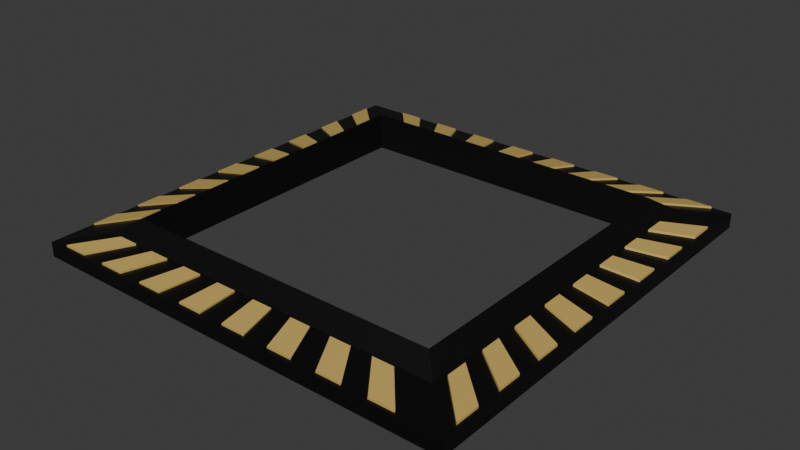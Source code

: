 # Source: LiftFrame.blend  (saved by Blender 5.0.118; exported with 4.5.12 LTS)
import bpy
from mathutils import Matrix  # noqa: F401  (used for matrix-valued properties, if any)

bpy.ops.wm.read_factory_settings(use_empty=True)
scene = bpy.context.scene
scene.name = 'Scene'

# ---- collections
col_collection = bpy.data.collections.new('Collection'); scene.collection.children.link(col_collection)

# ---- materials (node trees are filled in below, after node groups)
mat_desertbase = bpy.data.materials.new('DesertBase')
mat_black = bpy.data.materials.new('Black')
mat_black.alpha_threshold = 0.0
mat_black.use_backface_culling_lightprobe_volume = False
mat_black.roughness = 0.5
mat_black.line_color = (0.0, 0.0, 0.0, 1.0)

# ---- material node trees
mat_desertbase.use_nodes = True; mat_desertbase.node_tree.nodes.clear()
_N = mat_desertbase.node_tree.nodes; _L = mat_desertbase.node_tree.links
n0 = _N.new('ShaderNodeBsdfPrincipled'); n0.name = 'Principled BSDF'; n0.location = (-200, 100)
n0.inputs[0].default_value = (0.6038, 0.4179, 0.117, 1.0)
n1 = _N.new('ShaderNodeOutputMaterial'); n1.name = 'Material Output'; n1.location = (200, 100)
_L.new(n0.outputs[0], n1.inputs[0])
n1.is_active_output = True
mat_black.use_nodes = True; mat_black.node_tree.nodes.clear()
_N = mat_black.node_tree.nodes; _L = mat_black.node_tree.links
n0 = _N.new('ShaderNodeOutputMaterial'); n0.name = 'Material Output'; n0.location = (200, 100)
n1 = _N.new('ShaderNodeBsdfPrincipled'); n1.name = 'Principled BSDF'; n1.location = (-200, 100)
n1.inputs[0].default_value = (0.0, 0.0, 0.0, 1.0)
_L.new(n1.outputs[0], n0.inputs[0])
n0.is_active_output = True

# ---- world
world_world = bpy.data.worlds.new('World'); scene.world = world_world
world_world.use_nodes = True; world_world.node_tree.nodes.clear()
_N = world_world.node_tree.nodes; _L = world_world.node_tree.links
n0 = _N.new('ShaderNodeOutputWorld'); n0.name = 'World Output'; n0.location = (200, 100)
n1 = _N.new('ShaderNodeBackground'); n1.name = 'Background'; n1.location = (-200, 100)
n1.inputs[0].default_value = (0.05088, 0.05088, 0.05088, 1.0)
_L.new(n1.outputs[0], n0.inputs[0])
n0.is_active_output = True
world_world.color = (0.05088, 0.05088, 0.05088)
world_world.sun_shadow_jitter_overblur = 0.0

# ---- meshes
me_cube_012 = bpy.data.meshes.new('Cube.012')
me_cube_012.from_pydata([(0.8004, 0.987, 1.07), (0.9147, 0.987, 1.07), (0.6665, 0.834, 1.894), (0.7617, 0.834, 1.894), (0.7979, 0.9865, 1.342), (0.9122, 0.9865, 1.342), (0.664, 0.8334, 2.166), (0.7592, 0.8334, 2.166), (0.686, 0.987, 1.07), (0.5713, 0.834, 1.894), (0.5717, 0.987, 1.07), (0.4761, 0.834, 1.894), (0.5692, 0.9865, 1.342), (0.6836, 0.9865, 1.342), (0.4736, 0.8334, 2.166), (0.5688, 0.8334, 2.166), (0.4574, 0.987, 1.07), (0.3808, 0.834, 1.894), (0.343, 0.987, 1.07), (0.2856, 0.834, 1.894), (0.3405, 0.9865, 1.342), (0.4549, 0.9865, 1.342), (0.2832, 0.8334, 2.166), (0.3784, 0.8334, 2.166), (0.2287, 0.987, 1.07), (0.1904, 0.834, 1.894), (0.1143, 0.987, 1.07), (0.09521, 0.834, 1.894), (0.1119, 0.9865, 1.342), (0.2262, 0.9865, 1.342), (0.09274, 0.8334, 2.166), (0.188, 0.8334, 2.166), (0.0, 0.987, 1.07), (0.0, 0.834, 1.894), (-0.1143, 0.987, 1.07), (-0.09521, 0.834, 1.894), (-0.1168, 0.9865, 1.342), (-0.002474, 0.9865, 1.342), (-0.09769, 0.8334, 2.166), (-0.002474, 0.8334, 2.166), (-0.2287, 0.987, 1.07), (-0.1904, 0.834, 1.894), (-0.343, 0.987, 1.07), (-0.2856, 0.834, 1.894), (-0.3455, 0.9865, 1.342), (-0.2312, 0.9865, 1.342), (-0.2881, 0.8334, 2.166), (-0.1929, 0.8334, 2.166), (-0.4574, 0.987, 1.07), (-0.3808, 0.834, 1.894), (-0.5717, 0.987, 1.07), (-0.4761, 0.834, 1.894), (-0.5742, 0.9865, 1.342), (-0.4598, 0.9865, 1.342), (-0.4785, 0.8334, 2.166), (-0.3833, 0.8334, 2.166), (-0.686, 0.987, 1.07), (-0.5713, 0.834, 1.894), (-0.8004, 0.987, 1.07), (-0.6665, 0.834, 1.894), (-0.8029, 0.9865, 1.342), (-0.6885, 0.9865, 1.342), (-0.669, 0.8334, 2.166), (-0.5737, 0.8334, 2.166), (0.7391, -0.7391, 3.692), (1.0, -1.0, -1.0), (-0.7391, -0.7391, 3.692), (-1.0, -1.0, -1.0), (0.7391, 0.7391, 3.692), (1.0, 1.0, -1.0), (-0.7391, 0.7391, 3.692), (-1.0, 1.0, -1.0), (-1.0, -1.0, 1.0), (-1.0, 1.0, 1.0), (-0.821, -0.821, 1.964), (-0.821, 0.821, 1.964), (1.0, 1.0, 1.0), (1.0, -1.0, 1.0), (0.821, 0.821, 1.964), (0.821, -0.821, 1.964), (0.987, -0.8004, 1.07), (0.987, -0.9147, 1.07), (0.834, -0.6665, 1.894), (0.834, -0.7617, 1.894), (0.9865, -0.7979, 1.342), (0.9865, -0.9122, 1.342), (0.8334, -0.664, 2.166), (0.8334, -0.7592, 2.166), (0.987, -0.686, 1.07), (0.834, -0.5713, 1.894), (0.987, -0.5717, 1.07), (0.834, -0.4761, 1.894), (0.9865, -0.5692, 1.342), (0.9865, -0.6836, 1.342), (0.8334, -0.4736, 2.166), (0.8334, -0.5688, 2.166), (0.987, -0.4574, 1.07), (0.834, -0.3808, 1.894), (0.987, -0.343, 1.07), (0.834, -0.2856, 1.894), (0.9865, -0.3405, 1.342), (0.9865, -0.4549, 1.342), (0.8334, -0.2832, 2.166), (0.8334, -0.3784, 2.166), (0.987, -0.2287, 1.07), (0.834, -0.1904, 1.894), (0.987, -0.1143, 1.07), (0.834, -0.09521, 1.894), (0.9865, -0.1119, 1.342), (0.9865, -0.2262, 1.342), (0.8334, -0.09274, 2.166), (0.8334, -0.188, 2.166), (0.987, 7.452e-08, 1.07), (0.834, 6.296e-08, 1.894), (0.987, 0.1143, 1.07), (0.834, 0.09521, 1.894), (0.9865, 0.1168, 1.342), (0.9865, 0.002474, 1.342), (0.8334, 0.09769, 2.166), (0.8334, 0.002474, 2.166), (0.987, 0.2287, 1.07), (0.834, 0.1904, 1.894), (0.987, 0.343, 1.07), (0.834, 0.2856, 1.894), (0.9865, 0.3455, 1.342), (0.9865, 0.2312, 1.342), (0.8334, 0.2881, 2.166), (0.8334, 0.1929, 2.166), (0.987, 0.4574, 1.07), (0.834, 0.3808, 1.894), (0.987, 0.5717, 1.07), (0.834, 0.4761, 1.894), (0.9865, 0.5742, 1.342), (0.9865, 0.4598, 1.342), (0.8334, 0.4785, 2.166), (0.8334, 0.3833, 2.166), (0.987, 0.686, 1.07), (0.834, 0.5713, 1.894), (0.987, 0.8004, 1.07), (0.834, 0.6665, 1.894), (0.9865, 0.8029, 1.342), (0.9865, 0.6885, 1.342), (0.8334, 0.669, 2.166), (0.8334, 0.5737, 2.166), (-0.8004, -0.987, 1.07), (-0.9147, -0.987, 1.07), (-0.6665, -0.834, 1.894), (-0.7617, -0.834, 1.894), (-0.7979, -0.9865, 1.342), (-0.9122, -0.9865, 1.342), (-0.664, -0.8334, 2.166), (-0.7592, -0.8334, 2.166), (-0.686, -0.987, 1.07), (-0.5713, -0.834, 1.894), (-0.5717, -0.987, 1.07), (-0.4761, -0.834, 1.894), (-0.5692, -0.9865, 1.342), (-0.6836, -0.9865, 1.342), (-0.4736, -0.8334, 2.166), (-0.5688, -0.8334, 2.166), (-0.4574, -0.987, 1.07), (-0.3808, -0.834, 1.894), (-0.343, -0.987, 1.07), (-0.2856, -0.834, 1.894), (-0.3405, -0.9865, 1.342), (-0.4549, -0.9865, 1.342), (-0.2832, -0.8334, 2.166), (-0.3784, -0.8334, 2.166), (-0.2287, -0.987, 1.07), (-0.1904, -0.834, 1.894), (-0.1143, -0.987, 1.07), (-0.09521, -0.834, 1.894), (-0.1119, -0.9865, 1.342), (-0.2262, -0.9865, 1.342), (-0.09274, -0.8334, 2.166), (-0.188, -0.8334, 2.166), (8.629e-08, -0.987, 1.07), (7.291e-08, -0.834, 1.894), (0.1143, -0.987, 1.07), (0.09521, -0.834, 1.894), (0.1168, -0.9865, 1.342), (0.002474, -0.9865, 1.342), (0.09769, -0.8334, 2.166), (0.002474, -0.8334, 2.166), (0.2287, -0.987, 1.07), (0.1904, -0.834, 1.894), (0.343, -0.987, 1.07), (0.2856, -0.834, 1.894), (0.3455, -0.9865, 1.342), (0.2312, -0.9865, 1.342), (0.2881, -0.8334, 2.166), (0.1929, -0.8334, 2.166), (0.4574, -0.987, 1.07), (0.3808, -0.834, 1.894), (0.5717, -0.987, 1.07), (0.4761, -0.834, 1.894), (0.5742, -0.9865, 1.342), (0.4598, -0.9865, 1.342), (0.4785, -0.8334, 2.166), (0.3833, -0.8334, 2.166), (0.686, -0.987, 1.07), (0.5713, -0.834, 1.894), (0.8004, -0.987, 1.07), (0.6665, -0.834, 1.894), (0.8029, -0.9865, 1.342), (0.6885, -0.9865, 1.342), (0.669, -0.8334, 2.166), (0.5737, -0.8334, 2.166), (-0.987, 0.8004, 1.07), (-0.987, 0.9147, 1.07), (-0.834, 0.6665, 1.894), (-0.834, 0.7617, 1.894), (-0.9865, 0.7979, 1.342), (-0.9865, 0.9122, 1.342), (-0.8334, 0.664, 2.166), (-0.8334, 0.7592, 2.166), (-0.987, 0.686, 1.07), (-0.834, 0.5713, 1.894), (-0.987, 0.5717, 1.07), (-0.834, 0.4761, 1.894), (-0.9865, 0.5692, 1.342), (-0.9865, 0.6836, 1.342), (-0.8334, 0.4736, 2.166), (-0.8334, 0.5688, 2.166), (-0.987, 0.4574, 1.07), (-0.834, 0.3808, 1.894), (-0.987, 0.343, 1.07), (-0.834, 0.2856, 1.894), (-0.9865, 0.3405, 1.342), (-0.9865, 0.4549, 1.342), (-0.8334, 0.2832, 2.166), (-0.8334, 0.3784, 2.166), (-0.987, 0.2287, 1.07), (-0.834, 0.1904, 1.894), (-0.987, 0.1143, 1.07), (-0.834, 0.09521, 1.894), (-0.9865, 0.1119, 1.342), (-0.9865, 0.2262, 1.342), (-0.8334, 0.09274, 2.166), (-0.8334, 0.188, 2.166), (-0.987, 7.452e-08, 1.07), (-0.834, 6.296e-08, 1.894), (-0.987, -0.1143, 1.07), (-0.834, -0.09521, 1.894), (-0.9865, -0.1168, 1.342), (-0.9865, -0.002474, 1.342), (-0.8334, -0.09769, 2.166), (-0.8334, -0.002474, 2.166), (-0.987, -0.2287, 1.07), (-0.834, -0.1904, 1.894), (-0.987, -0.343, 1.07), (-0.834, -0.2856, 1.894), (-0.9865, -0.3455, 1.342), (-0.9865, -0.2312, 1.342), (-0.8334, -0.2881, 2.166), (-0.8334, -0.1929, 2.166), (-0.987, -0.4574, 1.07), (-0.834, -0.3808, 1.894), (-0.987, -0.5717, 1.07), (-0.834, -0.4761, 1.894), (-0.9865, -0.5742, 1.342), (-0.9865, -0.4598, 1.342), (-0.8334, -0.4785, 2.166), (-0.8334, -0.3833, 2.166), (-0.987, -0.686, 1.07), (-0.834, -0.5713, 1.894), (-0.987, -0.8004, 1.07), (-0.834, -0.6665, 1.894), (-0.9865, -0.8029, 1.342), (-0.9865, -0.6885, 1.342), (-0.8334, -0.669, 2.166), (-0.8334, -0.5737, 2.166), (0.7082, -0.7082, -1.0), (0.7082, 0.7082, -1.0), (-0.7082, -0.7082, -1.0), (-0.7082, 0.7082, -1.0)], [], [(3, 1, 5, 7), (6, 7, 5, 4), (1, 0, 4, 5), (0, 2, 6, 4), (2, 3, 7, 6), (11, 9, 15, 14), (14, 15, 13, 12), (10, 11, 14, 12), (9, 8, 13, 15), (8, 10, 12, 13), (18, 19, 22, 20), (22, 23, 21, 20), (17, 16, 21, 23), (16, 18, 20, 21), (19, 17, 23, 22), (24, 26, 28, 29), (30, 31, 29, 28), (26, 27, 30, 28), (27, 25, 31, 30), (25, 24, 29, 31), (35, 33, 39, 38), (38, 39, 37, 36), (33, 32, 37, 39), (34, 35, 38, 36), (32, 34, 36, 37), (43, 41, 47, 46), (46, 47, 45, 44), (42, 43, 46, 44), (41, 40, 45, 47), (40, 42, 44, 45), (51, 49, 55, 54), (54, 55, 53, 52), (50, 51, 54, 52), (49, 48, 53, 55), (48, 50, 52, 53), (57, 56, 61, 63), (62, 63, 61, 60), (56, 58, 60, 61), (59, 57, 63, 62), (58, 59, 62, 60), (1, 3, 2, 0), (8, 9, 11, 10), (16, 17, 19, 18), (24, 25, 27, 26), (32, 33, 35, 34), (48, 49, 51, 50), (56, 57, 59, 58), (67, 72, 73, 71), (71, 73, 76, 69), (65, 67, 71, 275, 274, 272), (275, 71, 69, 65, 272, 273), (65, 77, 72, 67), (69, 76, 77, 65), (74, 75, 73, 72), (79, 74, 72, 77), (75, 78, 76, 73), (66, 70, 75, 74), (64, 66, 74, 79), (70, 68, 78, 75), (68, 64, 79, 78), (77, 76, 78, 79), (83, 81, 85, 87), (86, 87, 85, 84), (81, 80, 84, 85), (80, 82, 86, 84), (82, 83, 87, 86), (91, 89, 95, 94), (94, 95, 93, 92), (90, 91, 94, 92), (89, 88, 93, 95), (88, 90, 92, 93), (98, 99, 102, 100), (102, 103, 101, 100), (97, 96, 101, 103), (96, 98, 100, 101), (99, 97, 103, 102), (104, 106, 108, 109), (110, 111, 109, 108), (106, 107, 110, 108), (107, 105, 111, 110), (105, 104, 109, 111), (115, 113, 119, 118), (118, 119, 117, 116), (113, 112, 117, 119), (114, 115, 118, 116), (112, 114, 116, 117), (123, 121, 127, 126), (126, 127, 125, 124), (122, 123, 126, 124), (121, 120, 125, 127), (120, 122, 124, 125), (131, 129, 135, 134), (134, 135, 133, 132), (130, 131, 134, 132), (129, 128, 133, 135), (128, 130, 132, 133), (137, 136, 141, 143), (142, 143, 141, 140), (136, 138, 140, 141), (139, 137, 143, 142), (138, 139, 142, 140), (81, 83, 82, 80), (88, 89, 91, 90), (96, 97, 99, 98), (104, 105, 107, 106), (112, 113, 115, 114), (128, 129, 131, 130), (136, 137, 139, 138), (147, 145, 149, 151), (150, 151, 149, 148), (145, 144, 148, 149), (144, 146, 150, 148), (146, 147, 151, 150), (155, 153, 159, 158), (158, 159, 157, 156), (154, 155, 158, 156), (153, 152, 157, 159), (152, 154, 156, 157), (162, 163, 166, 164), (166, 167, 165, 164), (161, 160, 165, 167), (160, 162, 164, 165), (163, 161, 167, 166), (168, 170, 172, 173), (174, 175, 173, 172), (170, 171, 174, 172), (171, 169, 175, 174), (169, 168, 173, 175), (179, 177, 183, 182), (182, 183, 181, 180), (177, 176, 181, 183), (178, 179, 182, 180), (176, 178, 180, 181), (187, 185, 191, 190), (190, 191, 189, 188), (186, 187, 190, 188), (185, 184, 189, 191), (184, 186, 188, 189), (195, 193, 199, 198), (198, 199, 197, 196), (194, 195, 198, 196), (193, 192, 197, 199), (192, 194, 196, 197), (201, 200, 205, 207), (206, 207, 205, 204), (200, 202, 204, 205), (203, 201, 207, 206), (202, 203, 206, 204), (145, 147, 146, 144), (152, 153, 155, 154), (160, 161, 163, 162), (168, 169, 171, 170), (176, 177, 179, 178), (192, 193, 195, 194), (200, 201, 203, 202), (211, 209, 213, 215), (214, 215, 213, 212), (209, 208, 212, 213), (208, 210, 214, 212), (210, 211, 215, 214), (219, 217, 223, 222), (222, 223, 221, 220), (218, 219, 222, 220), (217, 216, 221, 223), (216, 218, 220, 221), (226, 227, 230, 228), (230, 231, 229, 228), (225, 224, 229, 231), (224, 226, 228, 229), (227, 225, 231, 230), (232, 234, 236, 237), (238, 239, 237, 236), (234, 235, 238, 236), (235, 233, 239, 238), (233, 232, 237, 239), (243, 241, 247, 246), (246, 247, 245, 244), (241, 240, 245, 247), (242, 243, 246, 244), (240, 242, 244, 245), (251, 249, 255, 254), (254, 255, 253, 252), (250, 251, 254, 252), (249, 248, 253, 255), (248, 250, 252, 253), (259, 257, 263, 262), (262, 263, 261, 260), (258, 259, 262, 260), (257, 256, 261, 263), (256, 258, 260, 261), (265, 264, 269, 271), (270, 271, 269, 268), (264, 266, 268, 269), (267, 265, 271, 270), (266, 267, 270, 268), (209, 211, 210, 208), (216, 217, 219, 218), (224, 225, 227, 226), (232, 233, 235, 234), (240, 241, 243, 242), (256, 257, 259, 258), (264, 265, 267, 266), (274, 66, 64, 272), (273, 272, 64, 68), (275, 273, 68, 70), (275, 70, 66, 274)])
me_cube_012.polygons.foreach_set('material_index', [0, 0, 0, 0, 0, 0, 0, 0, 0, 0, 0, 0, 0, 0, 0, 0, 0, 0, 0, 0, 0, 0, 0, 0, 0, 0, 0, 0, 0, 0, 0, 0, 0, 0, 0, 0, 0, 0, 0, 0, 0, 0, 0, 0, 0, 0, 0, 1, 1, 1, 1, 1, 1, 1, 1, 1, 1, 1, 1, 1, 1, 0, 0, 0, 0, 0, 0, 0, 0, 0, 0, 0, 0, 0, 0, 0, 0, 0, 0, 0, 0, 0, 0, 0, 0, 0, 0, 0, 0, 0, 0, 0, 0, 0, 0, 0, 0, 0, 0, 0, 0, 0, 0, 0, 0, 0, 0, 0, 0, 0, 0, 0, 0, 0, 0, 0, 0, 0, 0, 0, 0, 0, 0, 0, 0, 0, 0, 0, 0, 0, 0, 0, 0, 0, 0, 0, 0, 0, 0, 0, 0, 0, 0, 0, 0, 0, 0, 0, 0, 0, 0, 0, 0, 0, 0, 0, 0, 0, 0, 0, 0, 0, 0, 0, 0, 0, 0, 0, 0, 0, 0, 0, 0, 0, 0, 0, 0, 0, 0, 0, 0, 0, 0, 0, 0, 0, 0, 0, 0, 0, 0, 0, 0, 0, 0, 0, 0, 0, 0, 0, 0, 0, 1, 1, 1, 1])
_uv = me_cube_012.uv_layers.new(name='UVMap')
_uv.uv.foreach_set('vector', [0.0, 0.0, 0.0, 0.0, 0.0, 0.0, 0.0, 0.0, 0.6667, 0.5208, 0.6548, 0.5208, 0.6357, 0.5016, 0.65, 0.5016, 0.0, 0.0, 0.0, 0.0, 0.0, 0.0, 0.0, 0.0, 0.65, 0.5016, 0.6667, 0.5208, 0.6667, 0.5208, 0.65, 0.5016, 0.0, 0.0, 0.0, 0.0, 0.0, 0.0, 0.0, 0.0, 0.0, 0.0, 0.0, 0.0, 0.0, 0.0, 0.0, 0.0, 0.6905, 0.5208, 0.6786, 0.5208, 0.6642, 0.5016, 0.6785, 0.5016, 0.6785, 0.5016, 0.6905, 0.5208, 0.6905, 0.5208, 0.6785, 0.5016, 0.6786, 0.5208, 0.6642, 0.5016, 0.6642, 0.5016, 0.6786, 0.5208, 0.0, 0.0, 0.0, 0.0, 0.0, 0.0, 0.0, 0.0, 0.7071, 0.5016, 0.7143, 0.5208, 0.7143, 0.5208, 0.7071, 0.5016, 0.7143, 0.5208, 0.7024, 0.5208, 0.6928, 0.5016, 0.7071, 0.5016, 0.7024, 0.5208, 0.6928, 0.5016, 0.6928, 0.5016, 0.7024, 0.5208, 0.0, 0.0, 0.0, 0.0, 0.0, 0.0, 0.0, 0.0, 0.0, 0.0, 0.0, 0.0, 0.0, 0.0, 0.0, 0.0, 0.0, 0.0, 0.0, 0.0, 0.0, 0.0, 0.0, 0.0, 0.7381, 0.5208, 0.7262, 0.5208, 0.7214, 0.5016, 0.7357, 0.5016, 0.7357, 0.5016, 0.7381, 0.5208, 0.7381, 0.5208, 0.7357, 0.5016, 0.0, 0.0, 0.0, 0.0, 0.0, 0.0, 0.0, 0.0, 0.7262, 0.5208, 0.7214, 0.5016, 0.7214, 0.5016, 0.7262, 0.5208, 0.0, 0.0, 0.0, 0.0, 0.0, 0.0, 0.0, 0.0, 0.7619, 0.5208, 0.75, 0.5208, 0.75, 0.5016, 0.7643, 0.5016, 0.75, 0.5208, 0.75, 0.5016, 0.75, 0.5016, 0.75, 0.5208, 0.7643, 0.5016, 0.7619, 0.5208, 0.7619, 0.5208, 0.7643, 0.5016, 0.0, 0.0, 0.0, 0.0, 0.0, 0.0, 0.0, 0.0, 0.0, 0.0, 0.0, 0.0, 0.0, 0.0, 0.0, 0.0, 0.7857, 0.5208, 0.7738, 0.5208, 0.7786, 0.5016, 0.7929, 0.5016, 0.7929, 0.5016, 0.7857, 0.5208, 0.7857, 0.5208, 0.7929, 0.5016, 0.7738, 0.5208, 0.7786, 0.5016, 0.7786, 0.5016, 0.7738, 0.5208, 0.0, 0.0, 0.0, 0.0, 0.0, 0.0, 0.0, 0.0, 0.0, 0.0, 0.0, 0.0, 0.0, 0.0, 0.0, 0.0, 0.8095, 0.5208, 0.7976, 0.5208, 0.8072, 0.5016, 0.8215, 0.5016, 0.8215, 0.5016, 0.8095, 0.5208, 0.8095, 0.5208, 0.8215, 0.5016, 0.7976, 0.5208, 0.8072, 0.5016, 0.8072, 0.5016, 0.7976, 0.5208, 0.0, 0.0, 0.0, 0.0, 0.0, 0.0, 0.0, 0.0, 0.8214, 0.5208, 0.8358, 0.5016, 0.8358, 0.5016, 0.8214, 0.5208, 0.8333, 0.5208, 0.8214, 0.5208, 0.8358, 0.5016, 0.85, 0.5016, 0.0, 0.0, 0.0, 0.0, 0.0, 0.0, 0.0, 0.0, 0.0, 0.0, 0.0, 0.0, 0.0, 0.0, 0.0, 0.0, 0.85, 0.5016, 0.8333, 0.5208, 0.8333, 0.5208, 0.85, 0.5016, 0.0, 0.0, 0.0, 0.0, 0.0, 0.0, 0.65, 0.5016, 0.6642, 0.5016, 0.6786, 0.5208, 0.0, 0.0, 0.6785, 0.5016, 0.6928, 0.5016, 0.7024, 0.5208, 0.0, 0.0, 0.7071, 0.5016, 0.7214, 0.5016, 0.7262, 0.5208, 0.0, 0.0, 0.7357, 0.5016, 0.75, 0.5016, 0.75, 0.5208, 0.0, 0.0, 0.7643, 0.5016, 0.8072, 0.5016, 0.7976, 0.5208, 0.0, 0.0, 0.8215, 0.5016, 0.8358, 0.5016, 0.8214, 0.5208, 0.0, 0.0, 0.85, 0.5016, 0.375, 0.75, 0.625, 0.75, 0.625, 1.0, 0.375, 1.0, 0.375, 0.0, 0.625, 0.0, 0.625, 0.25, 0.375, 0.25, 0.375, 0.5, 0.375, 0.75, 0.125, 0.75, 0.1615, 0.7135, 0.3385, 0.7135, 0.3385, 0.5365, 0.1615, 0.7135, 0.125, 0.75, 0.125, 0.5, 0.375, 0.5, 0.3385, 0.5365, 0.1615, 0.5365, 0.375, 0.5, 0.625, 0.5, 0.625, 0.75, 0.375, 0.75, 0.375, 0.25, 0.625, 0.25, 0.625, 0.5, 0.375, 0.5, 0.6474, 0.7276, 0.8526, 0.7276, 0.875, 0.75, 0.625, 0.75, 0.6474, 0.5224, 0.6474, 0.7276, 0.625, 0.75, 0.625, 0.5, 0.8526, 0.7276, 0.8526, 0.5224, 0.875, 0.5, 0.875, 0.75, 0.6576, 0.7174, 0.8424, 0.7174, 0.8526, 0.7276, 0.6474, 0.7276, 0.6576, 0.5326, 0.6576, 0.7174, 0.6474, 0.7276, 0.6474, 0.5224, 0.8424, 0.7174, 0.8424, 0.5326, 0.8526, 0.5224, 0.8526, 0.7276, 0.8424, 0.5326, 0.6576, 0.5326, 0.6474, 0.5224, 0.8526, 0.5224, 0.625, 0.5, 0.875, 0.5, 0.8526, 0.5224, 0.6474, 0.5224, 0.0, 0.0, 0.0, 0.0, 0.0, 0.0, 0.0, 0.0, 0.6667, 0.5208, 0.6548, 0.5208, 0.6357, 0.5016, 0.65, 0.5016, 0.0, 0.0, 0.0, 0.0, 0.0, 0.0, 0.0, 0.0, 0.65, 0.5016, 0.6667, 0.5208, 0.6667, 0.5208, 0.65, 0.5016, 0.0, 0.0, 0.0, 0.0, 0.0, 0.0, 0.0, 0.0, 0.0, 0.0, 0.0, 0.0, 0.0, 0.0, 0.0, 0.0, 0.6905, 0.5208, 0.6786, 0.5208, 0.6642, 0.5016, 0.6785, 0.5016, 0.6785, 0.5016, 0.6905, 0.5208, 0.6905, 0.5208, 0.6785, 0.5016, 0.6786, 0.5208, 0.6642, 0.5016, 0.6642, 0.5016, 0.6786, 0.5208, 0.0, 0.0, 0.0, 0.0, 0.0, 0.0, 0.0, 0.0, 0.7071, 0.5016, 0.7143, 0.5208, 0.7143, 0.5208, 0.7071, 0.5016, 0.7143, 0.5208, 0.7024, 0.5208, 0.6928, 0.5016, 0.7071, 0.5016, 0.7024, 0.5208, 0.6928, 0.5016, 0.6928, 0.5016, 0.7024, 0.5208, 0.0, 0.0, 0.0, 0.0, 0.0, 0.0, 0.0, 0.0, 0.0, 0.0, 0.0, 0.0, 0.0, 0.0, 0.0, 0.0, 0.0, 0.0, 0.0, 0.0, 0.0, 0.0, 0.0, 0.0, 0.7381, 0.5208, 0.7262, 0.5208, 0.7214, 0.5016, 0.7357, 0.5016, 0.7357, 0.5016, 0.7381, 0.5208, 0.7381, 0.5208, 0.7357, 0.5016, 0.0, 0.0, 0.0, 0.0, 0.0, 0.0, 0.0, 0.0, 0.7262, 0.5208, 0.7214, 0.5016, 0.7214, 0.5016, 0.7262, 0.5208, 0.0, 0.0, 0.0, 0.0, 0.0, 0.0, 0.0, 0.0, 0.7619, 0.5208, 0.75, 0.5208, 0.75, 0.5016, 0.7643, 0.5016, 0.75, 0.5208, 0.75, 0.5016, 0.75, 0.5016, 0.75, 0.5208, 0.7643, 0.5016, 0.7619, 0.5208, 0.7619, 0.5208, 0.7643, 0.5016, 0.0, 0.0, 0.0, 0.0, 0.0, 0.0, 0.0, 0.0, 0.0, 0.0, 0.0, 0.0, 0.0, 0.0, 0.0, 0.0, 0.7857, 0.5208, 0.7738, 0.5208, 0.7786, 0.5016, 0.7929, 0.5016, 0.7929, 0.5016, 0.7857, 0.5208, 0.7857, 0.5208, 0.7929, 0.5016, 0.7738, 0.5208, 0.7786, 0.5016, 0.7786, 0.5016, 0.7738, 0.5208, 0.0, 0.0, 0.0, 0.0, 0.0, 0.0, 0.0, 0.0, 0.0, 0.0, 0.0, 0.0, 0.0, 0.0, 0.0, 0.0, 0.8095, 0.5208, 0.7976, 0.5208, 0.8072, 0.5016, 0.8215, 0.5016, 0.8215, 0.5016, 0.8095, 0.5208, 0.8095, 0.5208, 0.8215, 0.5016, 0.7976, 0.5208, 0.8072, 0.5016, 0.8072, 0.5016, 0.7976, 0.5208, 0.0, 0.0, 0.0, 0.0, 0.0, 0.0, 0.0, 0.0, 0.8214, 0.5208, 0.8358, 0.5016, 0.8358, 0.5016, 0.8214, 0.5208, 0.8333, 0.5208, 0.8214, 0.5208, 0.8358, 0.5016, 0.85, 0.5016, 0.0, 0.0, 0.0, 0.0, 0.0, 0.0, 0.0, 0.0, 0.0, 0.0, 0.0, 0.0, 0.0, 0.0, 0.0, 0.0, 0.85, 0.5016, 0.8333, 0.5208, 0.8333, 0.5208, 0.85, 0.5016, 0.0, 0.0, 0.0, 0.0, 0.0, 0.0, 0.65, 0.5016, 0.6642, 0.5016, 0.6786, 0.5208, 0.0, 0.0, 0.6785, 0.5016, 0.6928, 0.5016, 0.7024, 0.5208, 0.0, 0.0, 0.7071, 0.5016, 0.7214, 0.5016, 0.7262, 0.5208, 0.0, 0.0, 0.7357, 0.5016, 0.75, 0.5016, 0.75, 0.5208, 0.0, 0.0, 0.7643, 0.5016, 0.8072, 0.5016, 0.7976, 0.5208, 0.0, 0.0, 0.8215, 0.5016, 0.8358, 0.5016, 0.8214, 0.5208, 0.0, 0.0, 0.85, 0.5016, 0.0, 0.0, 0.0, 0.0, 0.0, 0.0, 0.0, 0.0, 0.6667, 0.5208, 0.6548, 0.5208, 0.6357, 0.5016, 0.65, 0.5016, 0.0, 0.0, 0.0, 0.0, 0.0, 0.0, 0.0, 0.0, 0.65, 0.5016, 0.6667, 0.5208, 0.6667, 0.5208, 0.65, 0.5016, 0.0, 0.0, 0.0, 0.0, 0.0, 0.0, 0.0, 0.0, 0.0, 0.0, 0.0, 0.0, 0.0, 0.0, 0.0, 0.0, 0.6905, 0.5208, 0.6786, 0.5208, 0.6642, 0.5016, 0.6785, 0.5016, 0.6785, 0.5016, 0.6905, 0.5208, 0.6905, 0.5208, 0.6785, 0.5016, 0.6786, 0.5208, 0.6642, 0.5016, 0.6642, 0.5016, 0.6786, 0.5208, 0.0, 0.0, 0.0, 0.0, 0.0, 0.0, 0.0, 0.0, 0.7071, 0.5016, 0.7143, 0.5208, 0.7143, 0.5208, 0.7071, 0.5016, 0.7143, 0.5208, 0.7024, 0.5208, 0.6928, 0.5016, 0.7071, 0.5016, 0.7024, 0.5208, 0.6928, 0.5016, 0.6928, 0.5016, 0.7024, 0.5208, 0.0, 0.0, 0.0, 0.0, 0.0, 0.0, 0.0, 0.0, 0.0, 0.0, 0.0, 0.0, 0.0, 0.0, 0.0, 0.0, 0.0, 0.0, 0.0, 0.0, 0.0, 0.0, 0.0, 0.0, 0.7381, 0.5208, 0.7262, 0.5208, 0.7214, 0.5016, 0.7357, 0.5016, 0.7357, 0.5016, 0.7381, 0.5208, 0.7381, 0.5208, 0.7357, 0.5016, 0.0, 0.0, 0.0, 0.0, 0.0, 0.0, 0.0, 0.0, 0.7262, 0.5208, 0.7214, 0.5016, 0.7214, 0.5016, 0.7262, 0.5208, 0.0, 0.0, 0.0, 0.0, 0.0, 0.0, 0.0, 0.0, 0.7619, 0.5208, 0.75, 0.5208, 0.75, 0.5016, 0.7643, 0.5016, 0.75, 0.5208, 0.75, 0.5016, 0.75, 0.5016, 0.75, 0.5208, 0.7643, 0.5016, 0.7619, 0.5208, 0.7619, 0.5208, 0.7643, 0.5016, 0.0, 0.0, 0.0, 0.0, 0.0, 0.0, 0.0, 0.0, 0.0, 0.0, 0.0, 0.0, 0.0, 0.0, 0.0, 0.0, 0.7857, 0.5208, 0.7738, 0.5208, 0.7786, 0.5016, 0.7929, 0.5016, 0.7929, 0.5016, 0.7857, 0.5208, 0.7857, 0.5208, 0.7929, 0.5016, 0.7738, 0.5208, 0.7786, 0.5016, 0.7786, 0.5016, 0.7738, 0.5208, 0.0, 0.0, 0.0, 0.0, 0.0, 0.0, 0.0, 0.0, 0.0, 0.0, 0.0, 0.0, 0.0, 0.0, 0.0, 0.0, 0.8095, 0.5208, 0.7976, 0.5208, 0.8072, 0.5016, 0.8215, 0.5016, 0.8215, 0.5016, 0.8095, 0.5208, 0.8095, 0.5208, 0.8215, 0.5016, 0.7976, 0.5208, 0.8072, 0.5016, 0.8072, 0.5016, 0.7976, 0.5208, 0.0, 0.0, 0.0, 0.0, 0.0, 0.0, 0.0, 0.0, 0.8214, 0.5208, 0.8358, 0.5016, 0.8358, 0.5016, 0.8214, 0.5208, 0.8333, 0.5208, 0.8214, 0.5208, 0.8358, 0.5016, 0.85, 0.5016, 0.0, 0.0, 0.0, 0.0, 0.0, 0.0, 0.0, 0.0, 0.0, 0.0, 0.0, 0.0, 0.0, 0.0, 0.0, 0.0, 0.85, 0.5016, 0.8333, 0.5208, 0.8333, 0.5208, 0.85, 0.5016, 0.0, 0.0, 0.0, 0.0, 0.0, 0.0, 0.65, 0.5016, 0.6642, 0.5016, 0.6786, 0.5208, 0.0, 0.0, 0.6785, 0.5016, 0.6928, 0.5016, 0.7024, 0.5208, 0.0, 0.0, 0.7071, 0.5016, 0.7214, 0.5016, 0.7262, 0.5208, 0.0, 0.0, 0.7357, 0.5016, 0.75, 0.5016, 0.75, 0.5208, 0.0, 0.0, 0.7643, 0.5016, 0.8072, 0.5016, 0.7976, 0.5208, 0.0, 0.0, 0.8215, 0.5016, 0.8358, 0.5016, 0.8214, 0.5208, 0.0, 0.0, 0.85, 0.5016, 0.0, 0.0, 0.0, 0.0, 0.0, 0.0, 0.0, 0.0, 0.6667, 0.5208, 0.6548, 0.5208, 0.6357, 0.5016, 0.65, 0.5016, 0.0, 0.0, 0.0, 0.0, 0.0, 0.0, 0.0, 0.0, 0.65, 0.5016, 0.6667, 0.5208, 0.6667, 0.5208, 0.65, 0.5016, 0.0, 0.0, 0.0, 0.0, 0.0, 0.0, 0.0, 0.0, 0.0, 0.0, 0.0, 0.0, 0.0, 0.0, 0.0, 0.0, 0.6905, 0.5208, 0.6786, 0.5208, 0.6642, 0.5016, 0.6785, 0.5016, 0.6785, 0.5016, 0.6905, 0.5208, 0.6905, 0.5208, 0.6785, 0.5016, 0.6786, 0.5208, 0.6642, 0.5016, 0.6642, 0.5016, 0.6786, 0.5208, 0.0, 0.0, 0.0, 0.0, 0.0, 0.0, 0.0, 0.0, 0.7071, 0.5016, 0.7143, 0.5208, 0.7143, 0.5208, 0.7071, 0.5016, 0.7143, 0.5208, 0.7024, 0.5208, 0.6928, 0.5016, 0.7071, 0.5016, 0.7024, 0.5208, 0.6928, 0.5016, 0.6928, 0.5016, 0.7024, 0.5208, 0.0, 0.0, 0.0, 0.0, 0.0, 0.0, 0.0, 0.0, 0.0, 0.0, 0.0, 0.0, 0.0, 0.0, 0.0, 0.0, 0.0, 0.0, 0.0, 0.0, 0.0, 0.0, 0.0, 0.0, 0.7381, 0.5208, 0.7262, 0.5208, 0.7214, 0.5016, 0.7357, 0.5016, 0.7357, 0.5016, 0.7381, 0.5208, 0.7381, 0.5208, 0.7357, 0.5016, 0.0, 0.0, 0.0, 0.0, 0.0, 0.0, 0.0, 0.0, 0.7262, 0.5208, 0.7214, 0.5016, 0.7214, 0.5016, 0.7262, 0.5208, 0.0, 0.0, 0.0, 0.0, 0.0, 0.0, 0.0, 0.0, 0.7619, 0.5208, 0.75, 0.5208, 0.75, 0.5016, 0.7643, 0.5016, 0.75, 0.5208, 0.75, 0.5016, 0.75, 0.5016, 0.75, 0.5208, 0.7643, 0.5016, 0.7619, 0.5208, 0.7619, 0.5208, 0.7643, 0.5016, 0.0, 0.0, 0.0, 0.0, 0.0, 0.0, 0.0, 0.0, 0.0, 0.0, 0.0, 0.0, 0.0, 0.0, 0.0, 0.0, 0.7857, 0.5208, 0.7738, 0.5208, 0.7786, 0.5016, 0.7929, 0.5016, 0.7929, 0.5016, 0.7857, 0.5208, 0.7857, 0.5208, 0.7929, 0.5016, 0.7738, 0.5208, 0.7786, 0.5016, 0.7786, 0.5016, 0.7738, 0.5208, 0.0, 0.0, 0.0, 0.0, 0.0, 0.0, 0.0, 0.0, 0.0, 0.0, 0.0, 0.0, 0.0, 0.0, 0.0, 0.0, 0.8095, 0.5208, 0.7976, 0.5208, 0.8072, 0.5016, 0.8215, 0.5016, 0.8215, 0.5016, 0.8095, 0.5208, 0.8095, 0.5208, 0.8215, 0.5016, 0.7976, 0.5208, 0.8072, 0.5016, 0.8072, 0.5016, 0.7976, 0.5208, 0.0, 0.0, 0.0, 0.0, 0.0, 0.0, 0.0, 0.0, 0.8214, 0.5208, 0.8358, 0.5016, 0.8358, 0.5016, 0.8214, 0.5208, 0.8333, 0.5208, 0.8214, 0.5208, 0.8358, 0.5016, 0.85, 0.5016, 0.0, 0.0, 0.0, 0.0, 0.0, 0.0, 0.0, 0.0, 0.0, 0.0, 0.0, 0.0, 0.0, 0.0, 0.0, 0.0, 0.85, 0.5016, 0.8333, 0.5208, 0.8333, 0.5208, 0.85, 0.5016, 0.0, 0.0, 0.0, 0.0, 0.0, 0.0, 0.65, 0.5016, 0.6642, 0.5016, 0.6786, 0.5208, 0.0, 0.0, 0.6785, 0.5016, 0.6928, 0.5016, 0.7024, 0.5208, 0.0, 0.0, 0.7071, 0.5016, 0.7214, 0.5016, 0.7262, 0.5208, 0.0, 0.0, 0.7357, 0.5016, 0.75, 0.5016, 0.75, 0.5208, 0.0, 0.0, 0.7643, 0.5016, 0.8072, 0.5016, 0.7976, 0.5208, 0.0, 0.0, 0.8215, 0.5016, 0.8358, 0.5016, 0.8214, 0.5208, 0.0, 0.0, 0.85, 0.5016, 0.3385, 0.7135, 0.6576, 0.7174, 0.6576, 0.5326, 0.3385, 0.5365, 0.1615, 0.5365, 0.3385, 0.5365, 0.6576, 0.5326, 0.8424, 0.5326, 0.1615, 0.7135, 0.1615, 0.5365, 0.8424, 0.5326, 0.8424, 0.7174, 0.1615, 0.7135, 0.8424, 0.7174, 0.6576, 0.7174, 0.3385, 0.7135])
me_cube_012.materials.append(mat_desertbase)
me_cube_012.materials.append(mat_black)
me_cube_012.update()

# ---- objects
ob_frame = bpy.data.objects.new('Frame', me_cube_012)

# ---- transforms, parenting, visibility, modifiers, constraints
ob_frame.location = (0.0, 0.0, 0.0)
ob_frame.rotation_euler = (0.0, -0.0, 1.571)
ob_frame.scale = (3.0, 3.0, 0.1)
ob_frame.lock_rotations_4d = False
ob_frame.empty_display_type = 'ARROWS'
ob_frame.lineart.crease_threshold = 0.0

# ---- collection membership
col_collection.objects.link(ob_frame)

# ---- scene / render settings (as saved in the file)
scene.frame_start = 1; scene.frame_end = 250; scene.frame_set(1)
scene.render.engine = 'BLENDER_EEVEE_NEXT'
scene.render.bake_bias = 0.0
scene.render.bake_samples = 0
scene.cycles.sampling_pattern = 'TABULATED_SOBOL'
scene.eevee.use_volume_custom_range = False
bpy.context.view_layer.update()

# ---- added for rendering (the .blend has no active camera and no usable light): camera, sun
cam_auto = bpy.data.cameras.new('AutoCamera')
cam_auto.lens = 50.0
cam_auto.sensor_width = 36.0
cam_auto.clip_end = 1000.0
ob_auto_camera = bpy.data.objects.new('AutoCamera', cam_auto)
scene.collection.objects.link(ob_auto_camera)
ob_auto_camera.location = (7.86279, -9.43534, 6.42483)
ob_auto_camera.rotation_euler = (1.09748, -7.21219e-08, 0.694738)
scene.camera = ob_auto_camera
light_auto_sun = bpy.data.lights.new('AutoSun', 'SUN')
light_auto_sun.energy = 3.0
light_auto_sun.angle = 0.0523599
ob_auto_sun = bpy.data.objects.new('AutoSun', light_auto_sun)
scene.collection.objects.link(ob_auto_sun)
ob_auto_sun.rotation_euler = (0.872665, 0.174533, 0.523599)
bpy.context.view_layer.update()
